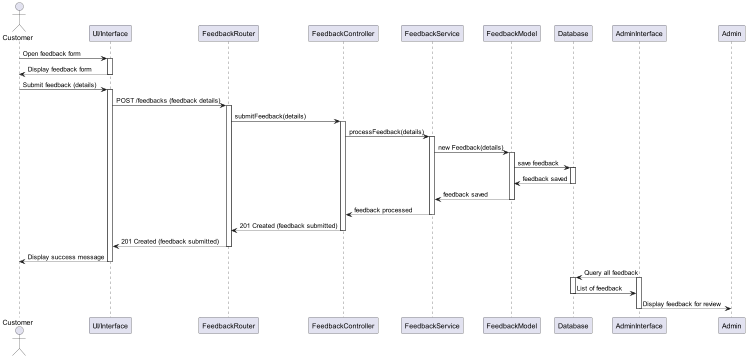

The diagram above was rendered by PlantUML. Its source (embedded in the PNG):
@startuml
actor Customer
participant "UI/Interface" as UI
participant "FeedbackRouter" as Router
participant "FeedbackController" as Controller
participant "FeedbackService" as Service
participant "FeedbackModel" as FeedbackModel
participant "Database" as DB
participant "AdminInterface" as AdminUI

Customer -> UI: Open feedback form
activate UI
UI --> Customer: Display feedback form
deactivate UI

Customer -> UI: Submit feedback (details)
activate UI
UI -> Router: POST /feedbacks (feedback details)
activate Router
Router -> Controller: submitFeedback(details)
activate Controller
Controller -> Service: processFeedback(details)
activate Service

Service -> FeedbackModel: new Feedback(details)
activate FeedbackModel
FeedbackModel -> DB: save feedback
activate DB
DB --> FeedbackModel: feedback saved
deactivate DB
FeedbackModel --> Service: feedback saved
deactivate FeedbackModel
Service --> Controller: feedback processed
deactivate Service

Controller --> Router: 201 Created (feedback submitted)
deactivate Controller
Router --> UI: 201 Created (feedback submitted)
deactivate Router
UI --> Customer: Display success message
deactivate UI

AdminUI --> DB: Query all feedback
activate AdminUI
activate DB
DB -> AdminUI: List of feedback
deactivate DB
AdminUI --> Admin: Display feedback for review
deactivate AdminUI
@enduml